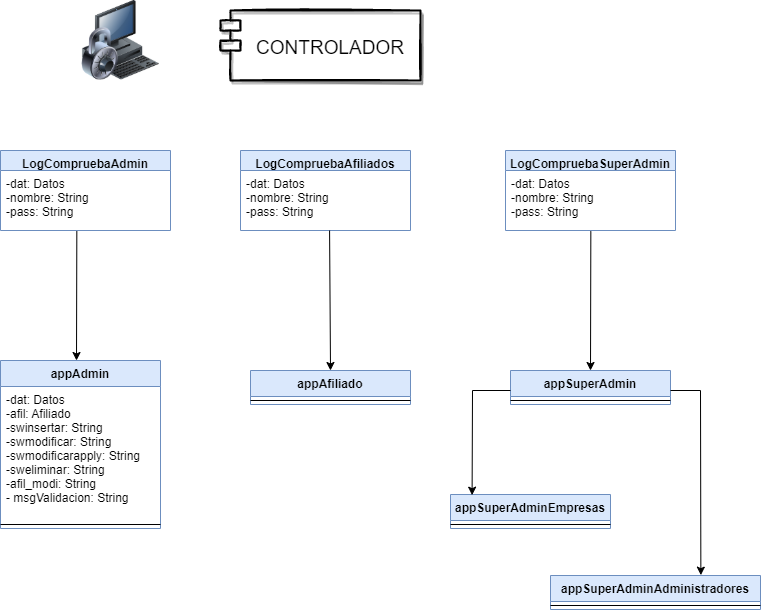

The diagram above was exported from draw.io. Its source (the exported page's mxGraphModel, read from the mxfile embedded in the PNG):
<mxGraphModel dx="1209" dy="642" grid="1" gridSize="10" guides="1" tooltips="1" connect="1" arrows="1" fold="1" page="1" pageScale="1" pageWidth="827" pageHeight="1169" math="0" shadow="0">
  <root>
    <mxCell id="WIyWlLk6GJQsqaUBKTNV-0" />
    <mxCell id="WIyWlLk6GJQsqaUBKTNV-1" parent="WIyWlLk6GJQsqaUBKTNV-0" />
    <mxCell id="-KiRffAQP2-2GT4pYtR0-8" value="appAdmin" style="swimlane;fontStyle=1;align=center;verticalAlign=top;childLayout=stackLayout;horizontal=1;startSize=26;horizontalStack=0;resizeParent=1;resizeParentMax=0;resizeLast=0;collapsible=1;marginBottom=0;fillColor=#dae8fc;strokeColor=#6c8ebf;" parent="WIyWlLk6GJQsqaUBKTNV-1" vertex="1">
      <mxGeometry x="60" y="370" width="160" height="168" as="geometry">
        <mxRectangle x="560" y="40" width="120" height="26" as="alternateBounds" />
      </mxGeometry>
    </mxCell>
    <mxCell id="-KiRffAQP2-2GT4pYtR0-9" value="-dat: Datos&#10;-afil: Afiliado&#10;-swinsertar: String&#10;-swmodificar: String&#10;-swmodificarapply: String&#10;-sweliminar: String&#10;-afil_modi: String&#10;- msgValidacion: String" style="text;strokeColor=none;fillColor=none;align=left;verticalAlign=top;spacingLeft=4;spacingRight=4;overflow=hidden;rotatable=0;points=[[0,0.5],[1,0.5]];portConstraint=eastwest;" parent="-KiRffAQP2-2GT4pYtR0-8" vertex="1">
      <mxGeometry y="26" width="160" height="134" as="geometry" />
    </mxCell>
    <mxCell id="-KiRffAQP2-2GT4pYtR0-10" value="" style="line;strokeWidth=1;fillColor=none;align=left;verticalAlign=middle;spacingTop=-1;spacingLeft=3;spacingRight=3;rotatable=0;labelPosition=right;points=[];portConstraint=eastwest;" parent="-KiRffAQP2-2GT4pYtR0-8" vertex="1">
      <mxGeometry y="160" width="160" height="8" as="geometry" />
    </mxCell>
    <mxCell id="-KiRffAQP2-2GT4pYtR0-11" value="CONTROLADOR" style="shape=module;align=center;spacingLeft=20;align=center;verticalAlign=middle;fontSize=19;labelPosition=center;verticalLabelPosition=middle;horizontal=1;gradientColor=none;gradientDirection=radial;strokeWidth=2;sketch=1;shadow=1;perimeterSpacing=12;" parent="WIyWlLk6GJQsqaUBKTNV-1" vertex="1">
      <mxGeometry x="280" y="20" width="200" height="70" as="geometry" />
    </mxCell>
    <mxCell id="-KiRffAQP2-2GT4pYtR0-21" value="" style="endArrow=classic;html=1;rounded=0;fontSize=19;exitX=0.449;exitY=1;exitDx=0;exitDy=0;exitPerimeter=0;" parent="WIyWlLk6GJQsqaUBKTNV-1" source="-KiRffAQP2-2GT4pYtR0-50" edge="1">
      <mxGeometry width="50" height="50" relative="1" as="geometry">
        <mxPoint x="80" y="260" as="sourcePoint" />
        <mxPoint x="136" y="370" as="targetPoint" />
      </mxGeometry>
    </mxCell>
    <mxCell id="-KiRffAQP2-2GT4pYtR0-27" value="" style="image;html=1;image=img/lib/clip_art/computers/Secure_System_128x128.png;labelBackgroundColor=none;fontSize=8;" parent="WIyWlLk6GJQsqaUBKTNV-1" vertex="1">
      <mxGeometry x="140" y="10" width="80" height="80" as="geometry" />
    </mxCell>
    <mxCell id="-KiRffAQP2-2GT4pYtR0-43" value="appAfiliado" style="swimlane;fontStyle=1;align=center;verticalAlign=top;childLayout=stackLayout;horizontal=1;startSize=26;horizontalStack=0;resizeParent=1;resizeParentMax=0;resizeLast=0;collapsible=1;marginBottom=0;fillColor=#dae8fc;strokeColor=#6c8ebf;" parent="WIyWlLk6GJQsqaUBKTNV-1" vertex="1">
      <mxGeometry x="310" y="380" width="160" height="34" as="geometry">
        <mxRectangle x="560" y="40" width="120" height="26" as="alternateBounds" />
      </mxGeometry>
    </mxCell>
    <mxCell id="-KiRffAQP2-2GT4pYtR0-45" value="" style="line;strokeWidth=1;fillColor=none;align=left;verticalAlign=middle;spacingTop=-1;spacingLeft=3;spacingRight=3;rotatable=0;labelPosition=right;points=[];portConstraint=eastwest;" parent="-KiRffAQP2-2GT4pYtR0-43" vertex="1">
      <mxGeometry y="26" width="160" height="8" as="geometry" />
    </mxCell>
    <mxCell id="-KiRffAQP2-2GT4pYtR0-46" value="LogCompruebaAdmin" style="swimlane;fontStyle=1;align=center;verticalAlign=top;childLayout=stackLayout;horizontal=1;startSize=20;horizontalStack=0;resizeParent=1;resizeParentMax=0;resizeLast=0;collapsible=1;marginBottom=0;fillColor=#dae8fc;strokeColor=#6c8ebf;" parent="WIyWlLk6GJQsqaUBKTNV-1" vertex="1">
      <mxGeometry x="60" y="160" width="170" height="80" as="geometry">
        <mxRectangle x="560" y="40" width="120" height="26" as="alternateBounds" />
      </mxGeometry>
    </mxCell>
    <mxCell id="-KiRffAQP2-2GT4pYtR0-50" value="-dat: Datos&#10;-nombre: String&#10;-pass: String" style="text;strokeColor=none;fillColor=none;align=left;verticalAlign=top;spacingLeft=4;spacingRight=4;overflow=hidden;rotatable=0;points=[[0,0.5],[1,0.5]];portConstraint=eastwest;" parent="-KiRffAQP2-2GT4pYtR0-46" vertex="1">
      <mxGeometry y="20" width="170" height="60" as="geometry" />
    </mxCell>
    <mxCell id="-KiRffAQP2-2GT4pYtR0-53" value="LogCompruebaAfiliados" style="swimlane;fontStyle=1;align=center;verticalAlign=top;childLayout=stackLayout;horizontal=1;startSize=20;horizontalStack=0;resizeParent=1;resizeParentMax=0;resizeLast=0;collapsible=1;marginBottom=0;fillColor=#dae8fc;strokeColor=#6c8ebf;" parent="WIyWlLk6GJQsqaUBKTNV-1" vertex="1">
      <mxGeometry x="300" y="160" width="170" height="80" as="geometry">
        <mxRectangle x="560" y="40" width="120" height="26" as="alternateBounds" />
      </mxGeometry>
    </mxCell>
    <mxCell id="-KiRffAQP2-2GT4pYtR0-54" value="-dat: Datos&#10;-nombre: String&#10;-pass: String" style="text;strokeColor=none;fillColor=none;align=left;verticalAlign=top;spacingLeft=4;spacingRight=4;overflow=hidden;rotatable=0;points=[[0,0.5],[1,0.5]];portConstraint=eastwest;" parent="-KiRffAQP2-2GT4pYtR0-53" vertex="1">
      <mxGeometry y="20" width="170" height="60" as="geometry" />
    </mxCell>
    <mxCell id="-KiRffAQP2-2GT4pYtR0-55" value="appSuperAdmin" style="swimlane;fontStyle=1;align=center;verticalAlign=top;childLayout=stackLayout;horizontal=1;startSize=26;horizontalStack=0;resizeParent=1;resizeParentMax=0;resizeLast=0;collapsible=1;marginBottom=0;fillColor=#dae8fc;strokeColor=#6c8ebf;" parent="WIyWlLk6GJQsqaUBKTNV-1" vertex="1">
      <mxGeometry x="570" y="380" width="160" height="34" as="geometry">
        <mxRectangle x="560" y="40" width="120" height="26" as="alternateBounds" />
      </mxGeometry>
    </mxCell>
    <mxCell id="-KiRffAQP2-2GT4pYtR0-56" value="" style="line;strokeWidth=1;fillColor=none;align=left;verticalAlign=middle;spacingTop=-1;spacingLeft=3;spacingRight=3;rotatable=0;labelPosition=right;points=[];portConstraint=eastwest;" parent="-KiRffAQP2-2GT4pYtR0-55" vertex="1">
      <mxGeometry y="26" width="160" height="8" as="geometry" />
    </mxCell>
    <mxCell id="-KiRffAQP2-2GT4pYtR0-57" value="LogCompruebaSuperAdmin" style="swimlane;fontStyle=1;align=center;verticalAlign=top;childLayout=stackLayout;horizontal=1;startSize=20;horizontalStack=0;resizeParent=1;resizeParentMax=0;resizeLast=0;collapsible=1;marginBottom=0;fillColor=#dae8fc;strokeColor=#6c8ebf;" parent="WIyWlLk6GJQsqaUBKTNV-1" vertex="1">
      <mxGeometry x="565" y="160" width="170" height="80" as="geometry">
        <mxRectangle x="560" y="40" width="120" height="26" as="alternateBounds" />
      </mxGeometry>
    </mxCell>
    <mxCell id="-KiRffAQP2-2GT4pYtR0-58" value="-dat: Datos&#10;-nombre: String&#10;-pass: String" style="text;strokeColor=none;fillColor=none;align=left;verticalAlign=top;spacingLeft=4;spacingRight=4;overflow=hidden;rotatable=0;points=[[0,0.5],[1,0.5]];portConstraint=eastwest;" parent="-KiRffAQP2-2GT4pYtR0-57" vertex="1">
      <mxGeometry y="20" width="170" height="60" as="geometry" />
    </mxCell>
    <mxCell id="sHvZv7feRmREnG4gnUDP-0" value="" style="endArrow=classic;html=1;rounded=0;entryX=0.5;entryY=0;entryDx=0;entryDy=0;exitX=0.524;exitY=1;exitDx=0;exitDy=0;exitPerimeter=0;" parent="WIyWlLk6GJQsqaUBKTNV-1" source="-KiRffAQP2-2GT4pYtR0-54" target="-KiRffAQP2-2GT4pYtR0-43" edge="1">
      <mxGeometry width="50" height="50" relative="1" as="geometry">
        <mxPoint x="400" y="200" as="sourcePoint" />
        <mxPoint x="385" y="380" as="targetPoint" />
      </mxGeometry>
    </mxCell>
    <mxCell id="sHvZv7feRmREnG4gnUDP-1" value="appSuperAdminEmpresas" style="swimlane;fontStyle=1;align=center;verticalAlign=top;childLayout=stackLayout;horizontal=1;startSize=26;horizontalStack=0;resizeParent=1;resizeParentMax=0;resizeLast=0;collapsible=1;marginBottom=0;fillColor=#dae8fc;strokeColor=#6c8ebf;" parent="WIyWlLk6GJQsqaUBKTNV-1" vertex="1">
      <mxGeometry x="510" y="504" width="160" height="34" as="geometry">
        <mxRectangle x="560" y="40" width="120" height="26" as="alternateBounds" />
      </mxGeometry>
    </mxCell>
    <mxCell id="sHvZv7feRmREnG4gnUDP-2" value="" style="line;strokeWidth=1;fillColor=none;align=left;verticalAlign=middle;spacingTop=-1;spacingLeft=3;spacingRight=3;rotatable=0;labelPosition=right;points=[];portConstraint=eastwest;" parent="sHvZv7feRmREnG4gnUDP-1" vertex="1">
      <mxGeometry y="26" width="160" height="8" as="geometry" />
    </mxCell>
    <mxCell id="sHvZv7feRmREnG4gnUDP-3" value="appSuperAdminAdministradores" style="swimlane;fontStyle=1;align=center;verticalAlign=top;childLayout=stackLayout;horizontal=1;startSize=26;horizontalStack=0;resizeParent=1;resizeParentMax=0;resizeLast=0;collapsible=1;marginBottom=0;fillColor=#dae8fc;strokeColor=#6c8ebf;" parent="WIyWlLk6GJQsqaUBKTNV-1" vertex="1">
      <mxGeometry x="610" y="585" width="210" height="34" as="geometry">
        <mxRectangle x="560" y="40" width="120" height="26" as="alternateBounds" />
      </mxGeometry>
    </mxCell>
    <mxCell id="sHvZv7feRmREnG4gnUDP-4" value="" style="line;strokeWidth=1;fillColor=none;align=left;verticalAlign=middle;spacingTop=-1;spacingLeft=3;spacingRight=3;rotatable=0;labelPosition=right;points=[];portConstraint=eastwest;" parent="sHvZv7feRmREnG4gnUDP-3" vertex="1">
      <mxGeometry y="26" width="210" height="8" as="geometry" />
    </mxCell>
    <mxCell id="sHvZv7feRmREnG4gnUDP-5" value="" style="endArrow=classic;html=1;rounded=0;entryX=0.135;entryY=0.02;entryDx=0;entryDy=0;entryPerimeter=0;" parent="WIyWlLk6GJQsqaUBKTNV-1" target="sHvZv7feRmREnG4gnUDP-1" edge="1">
      <mxGeometry width="50" height="50" relative="1" as="geometry">
        <mxPoint x="570" y="400" as="sourcePoint" />
        <mxPoint x="550" y="400" as="targetPoint" />
        <Array as="points">
          <mxPoint x="532" y="400" />
        </Array>
      </mxGeometry>
    </mxCell>
    <mxCell id="sHvZv7feRmREnG4gnUDP-6" value="" style="endArrow=classic;html=1;rounded=0;entryX=0.716;entryY=-0.01;entryDx=0;entryDy=0;entryPerimeter=0;" parent="WIyWlLk6GJQsqaUBKTNV-1" target="sHvZv7feRmREnG4gnUDP-3" edge="1">
      <mxGeometry width="50" height="50" relative="1" as="geometry">
        <mxPoint x="730" y="400" as="sourcePoint" />
        <mxPoint x="800" y="320" as="targetPoint" />
        <Array as="points">
          <mxPoint x="760" y="400" />
        </Array>
      </mxGeometry>
    </mxCell>
    <mxCell id="sHvZv7feRmREnG4gnUDP-7" value="" style="endArrow=classic;html=1;rounded=0;entryX=0.5;entryY=0;entryDx=0;entryDy=0;exitX=0.502;exitY=1.011;exitDx=0;exitDy=0;exitPerimeter=0;" parent="WIyWlLk6GJQsqaUBKTNV-1" source="-KiRffAQP2-2GT4pYtR0-58" target="-KiRffAQP2-2GT4pYtR0-55" edge="1">
      <mxGeometry width="50" height="50" relative="1" as="geometry">
        <mxPoint x="530" y="320" as="sourcePoint" />
        <mxPoint x="570" y="310" as="targetPoint" />
      </mxGeometry>
    </mxCell>
  </root>
</mxGraphModel>